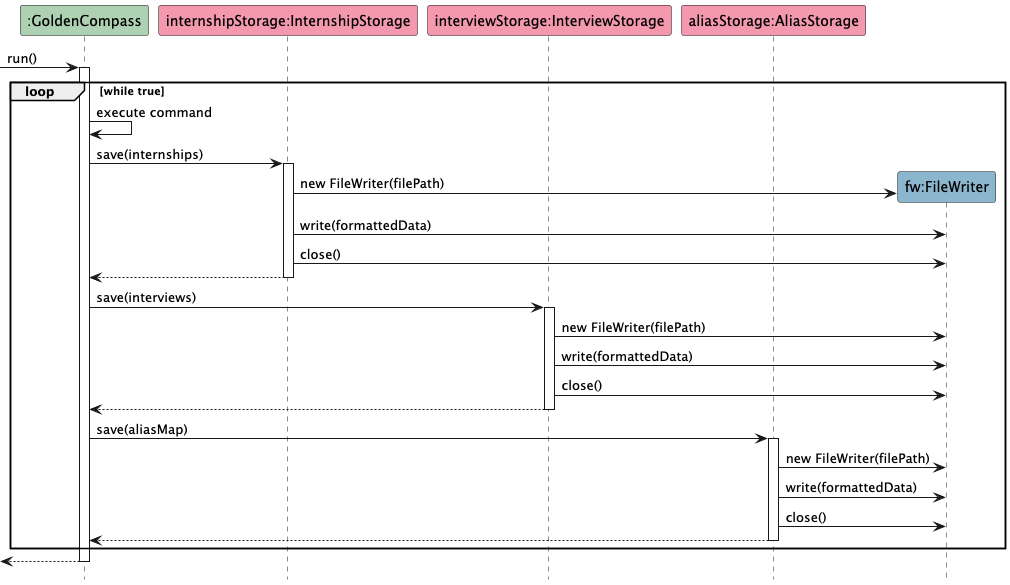

The diagram above was rendered by PlantUML. Its source (embedded in the PNG):
@startuml
hide footbox
skinparam maxMessageSize 150

participant ":GoldenCompass" as GoldenCompass #ADD1B2
participant "internshipStorage:InternshipStorage" as InternshipStorage #F498AD
participant "interviewStorage:InterviewStorage" as InterviewStorage #F498AD
participant "aliasStorage:AliasStorage" as AliasStorage #F498AD
participant "fw:FileWriter" as FileWriter #8CB6CE

[-> GoldenCompass : run()
activate GoldenCompass

loop while true
    GoldenCompass -> GoldenCompass : execute command

    GoldenCompass -> InternshipStorage : save(internships)
    activate InternshipStorage
    create FileWriter
    InternshipStorage -> FileWriter : new FileWriter(filePath)
    InternshipStorage -> FileWriter : write(formattedData)
    InternshipStorage -> FileWriter : close()
    InternshipStorage --> GoldenCompass
    deactivate InternshipStorage

    GoldenCompass -> InterviewStorage : save(interviews)
    activate InterviewStorage
    InterviewStorage -> FileWriter : new FileWriter(filePath)
    InterviewStorage -> FileWriter : write(formattedData)
    InterviewStorage -> FileWriter : close()
    InterviewStorage --> GoldenCompass
    deactivate InterviewStorage
    
    GoldenCompass -> AliasStorage : save(aliasMap)
    activate AliasStorage
    AliasStorage -> FileWriter : new FileWriter(filePath)
    AliasStorage -> FileWriter : write(formattedData)
    AliasStorage -> FileWriter : close()
    AliasStorage --> GoldenCompass
    deactivate AliasStorage
end

[<-- GoldenCompass
deactivate GoldenCompass

@enduml